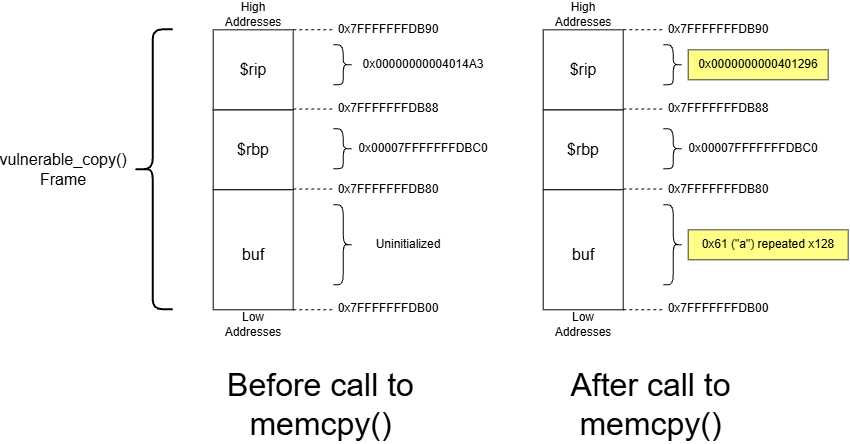

The diagram above was exported from draw.io. Its source (the exported page's mxGraphModel, read from the mxfile embedded in the PNG):
<mxGraphModel dx="975" dy="534" grid="1" gridSize="10" guides="1" tooltips="1" connect="1" arrows="1" fold="1" page="1" pageScale="1" pageWidth="1100" pageHeight="850" math="0" shadow="0">
  <root>
    <mxCell id="0" />
    <mxCell id="1" parent="0" />
    <mxCell id="cS8y_EuROGgGAC6AVoLQ-2" parent="1" style="whiteSpace=wrap;html=1;aspect=fixed;" value="" vertex="1">
      <mxGeometry height="80" width="80" x="360" y="280" as="geometry" />
    </mxCell>
    <mxCell id="cS8y_EuROGgGAC6AVoLQ-3" parent="1" style="whiteSpace=wrap;html=1;aspect=fixed;" value="" vertex="1">
      <mxGeometry height="80" width="80" x="360" y="200" as="geometry" />
    </mxCell>
    <mxCell id="cS8y_EuROGgGAC6AVoLQ-4" parent="1" style="rounded=0;whiteSpace=wrap;html=1;" value="" vertex="1">
      <mxGeometry height="120" width="80" x="360" y="360" as="geometry" />
    </mxCell>
    <mxCell id="cS8y_EuROGgGAC6AVoLQ-6" parent="1" style="shape=curlyBracket;whiteSpace=wrap;html=1;rounded=1;labelPosition=left;verticalLabelPosition=middle;align=right;verticalAlign=middle;strokeWidth=2;" value="" vertex="1">
      <mxGeometry height="280" width="40" x="280" y="200" as="geometry" />
    </mxCell>
    <mxCell id="cS8y_EuROGgGAC6AVoLQ-7" parent="1" style="text;html=1;whiteSpace=wrap;strokeColor=none;fillColor=none;align=center;verticalAlign=middle;rounded=0;" value="&lt;font style=&quot;font-size: 16px;&quot;&gt;$rip&lt;/font&gt;" vertex="1">
      <mxGeometry height="30" width="60" x="370" y="225" as="geometry" />
    </mxCell>
    <mxCell id="cS8y_EuROGgGAC6AVoLQ-8" parent="1" style="text;html=1;whiteSpace=wrap;strokeColor=none;fillColor=none;align=center;verticalAlign=middle;rounded=0;" value="&lt;font style=&quot;font-size: 16px;&quot;&gt;$rbp&lt;/font&gt;" vertex="1">
      <mxGeometry height="30" width="60" x="370" y="305" as="geometry" />
    </mxCell>
    <mxCell id="cS8y_EuROGgGAC6AVoLQ-9" parent="1" style="text;html=1;whiteSpace=wrap;strokeColor=none;fillColor=none;align=center;verticalAlign=middle;rounded=0;" value="&lt;font style=&quot;font-size: 16px;&quot;&gt;buf&lt;/font&gt;" vertex="1">
      <mxGeometry height="30" width="60" x="370" y="410" as="geometry" />
    </mxCell>
    <mxCell id="cS8y_EuROGgGAC6AVoLQ-10" parent="1" style="text;html=1;whiteSpace=wrap;strokeColor=none;fillColor=none;align=center;verticalAlign=middle;rounded=0;" value="High Addresses" vertex="1">
      <mxGeometry height="30" width="60" x="370" y="170" as="geometry" />
    </mxCell>
    <mxCell id="cS8y_EuROGgGAC6AVoLQ-11" parent="1" style="text;html=1;whiteSpace=wrap;strokeColor=none;fillColor=none;align=center;verticalAlign=middle;rounded=0;" value="Low Addresses" vertex="1">
      <mxGeometry height="30" width="60" x="370" y="480" as="geometry" />
    </mxCell>
    <mxCell id="cS8y_EuROGgGAC6AVoLQ-14" parent="1" style="text;html=1;whiteSpace=wrap;strokeColor=none;fillColor=none;align=center;verticalAlign=middle;rounded=0;" value="&lt;font style=&quot;font-size: 16px;&quot;&gt;vulnerable_copy()&lt;/font&gt;&lt;div&gt;&lt;font style=&quot;font-size: 16px;&quot;&gt;Frame&lt;/font&gt;&lt;/div&gt;" vertex="1">
      <mxGeometry height="30" width="60" x="180" y="325" as="geometry" />
    </mxCell>
    <mxCell id="cS8y_EuROGgGAC6AVoLQ-15" edge="1" parent="1" style="endArrow=none;html=1;rounded=0;dashed=1;" value="">
      <mxGeometry height="50" relative="1" width="50" as="geometry">
        <mxPoint x="440" y="480" as="sourcePoint" />
        <mxPoint x="480" y="480" as="targetPoint" />
      </mxGeometry>
    </mxCell>
    <mxCell id="cS8y_EuROGgGAC6AVoLQ-16" parent="1" style="text;html=1;whiteSpace=wrap;strokeColor=none;fillColor=none;align=center;verticalAlign=middle;rounded=0;" value="0x7FFFFFFFDB00" vertex="1">
      <mxGeometry height="30" width="110" x="480" y="464" as="geometry" />
    </mxCell>
    <mxCell id="cS8y_EuROGgGAC6AVoLQ-17" edge="1" parent="1" style="endArrow=none;html=1;rounded=0;dashed=1;" value="">
      <mxGeometry height="50" relative="1" width="50" as="geometry">
        <mxPoint x="440" y="279.31" as="sourcePoint" />
        <mxPoint x="480" y="279.31" as="targetPoint" />
      </mxGeometry>
    </mxCell>
    <mxCell id="cS8y_EuROGgGAC6AVoLQ-18" parent="1" style="text;html=1;whiteSpace=wrap;strokeColor=none;fillColor=none;align=center;verticalAlign=middle;rounded=0;" value="0x7FFFFFFFDB88" vertex="1">
      <mxGeometry height="30" width="110" x="480" y="264" as="geometry" />
    </mxCell>
    <mxCell id="cS8y_EuROGgGAC6AVoLQ-19" edge="1" parent="1" style="endArrow=none;html=1;rounded=0;dashed=1;" value="">
      <mxGeometry height="50" relative="1" width="50" as="geometry">
        <mxPoint x="440" y="359.31" as="sourcePoint" />
        <mxPoint x="480" y="359.31" as="targetPoint" />
      </mxGeometry>
    </mxCell>
    <mxCell id="cS8y_EuROGgGAC6AVoLQ-20" edge="1" parent="1" style="endArrow=none;html=1;rounded=0;dashed=1;" value="">
      <mxGeometry height="50" relative="1" width="50" as="geometry">
        <mxPoint x="440" y="200" as="sourcePoint" />
        <mxPoint x="480" y="200" as="targetPoint" />
      </mxGeometry>
    </mxCell>
    <mxCell id="cS8y_EuROGgGAC6AVoLQ-21" parent="1" style="text;html=1;whiteSpace=wrap;strokeColor=none;fillColor=none;align=center;verticalAlign=middle;rounded=0;" value="0x7FFFFFFFDB80" vertex="1">
      <mxGeometry height="30" width="110" x="480" y="345" as="geometry" />
    </mxCell>
    <mxCell id="cS8y_EuROGgGAC6AVoLQ-22" parent="1" style="text;html=1;whiteSpace=wrap;strokeColor=none;fillColor=none;align=center;verticalAlign=middle;rounded=0;" value="0x7FFFFFFFDB90" vertex="1">
      <mxGeometry height="30" width="110" x="480" y="185" as="geometry" />
    </mxCell>
    <mxCell id="cS8y_EuROGgGAC6AVoLQ-23" parent="1" style="shape=curlyBracket;whiteSpace=wrap;html=1;rounded=1;flipH=1;labelPosition=right;verticalLabelPosition=middle;align=left;verticalAlign=middle;legacyAnchorPoints=0;" value="" vertex="1">
      <mxGeometry height="40" width="20" x="480" y="215" as="geometry" />
    </mxCell>
    <mxCell id="cS8y_EuROGgGAC6AVoLQ-24" parent="1" style="text;html=1;whiteSpace=wrap;strokeColor=none;fillColor=none;align=center;verticalAlign=middle;rounded=0;autosize=1;resizable=0;" value="0x00000000004014A3" vertex="1">
      <mxGeometry height="30" width="140" x="500" y="220" as="geometry" />
    </mxCell>
    <mxCell id="cS8y_EuROGgGAC6AVoLQ-28" parent="1" style="shape=curlyBracket;whiteSpace=wrap;html=1;rounded=1;flipH=1;labelPosition=right;verticalLabelPosition=middle;align=left;verticalAlign=middle;legacyAnchorPoints=0;" value="" vertex="1">
      <mxGeometry height="40" width="20" x="480" y="299" as="geometry" />
    </mxCell>
    <mxCell id="cS8y_EuROGgGAC6AVoLQ-29" parent="1" style="text;html=1;whiteSpace=wrap;strokeColor=none;fillColor=none;align=center;verticalAlign=middle;rounded=0;autosize=1;resizable=0;" value="0x00007FFFFFFFDBC0" vertex="1">
      <mxGeometry height="30" width="150" x="495" y="304" as="geometry" />
    </mxCell>
    <mxCell id="cS8y_EuROGgGAC6AVoLQ-30" parent="1" style="shape=curlyBracket;whiteSpace=wrap;html=1;rounded=1;flipH=1;labelPosition=right;verticalLabelPosition=middle;align=left;verticalAlign=middle;legacyAnchorPoints=0;" value="" vertex="1">
      <mxGeometry height="80" width="20" x="480" y="375" as="geometry" />
    </mxCell>
    <mxCell id="cS8y_EuROGgGAC6AVoLQ-31" parent="1" style="text;html=1;whiteSpace=wrap;strokeColor=none;fillColor=none;align=center;verticalAlign=middle;rounded=0;autosize=1;resizable=0;" value="Uninitialized" vertex="1">
      <mxGeometry height="30" width="90" x="510" y="400" as="geometry" />
    </mxCell>
    <mxCell id="cS8y_EuROGgGAC6AVoLQ-32" parent="1" style="text;html=1;whiteSpace=wrap;strokeColor=none;fillColor=none;align=center;verticalAlign=middle;rounded=0;" value="&lt;font style=&quot;font-size: 32px;&quot;&gt;Before call to memcpy()&lt;/font&gt;" vertex="1">
      <mxGeometry height="30" width="195" x="370" y="560" as="geometry" />
    </mxCell>
    <mxCell id="cS8y_EuROGgGAC6AVoLQ-33" parent="1" style="whiteSpace=wrap;html=1;aspect=fixed;" value="" vertex="1">
      <mxGeometry height="80" width="80" x="690" y="280" as="geometry" />
    </mxCell>
    <mxCell id="cS8y_EuROGgGAC6AVoLQ-34" parent="1" style="whiteSpace=wrap;html=1;aspect=fixed;" value="" vertex="1">
      <mxGeometry height="80" width="80" x="690" y="200" as="geometry" />
    </mxCell>
    <mxCell id="cS8y_EuROGgGAC6AVoLQ-35" parent="1" style="rounded=0;whiteSpace=wrap;html=1;" value="" vertex="1">
      <mxGeometry height="120" width="80" x="690" y="360" as="geometry" />
    </mxCell>
    <mxCell id="cS8y_EuROGgGAC6AVoLQ-36" parent="1" style="text;html=1;whiteSpace=wrap;strokeColor=none;fillColor=none;align=center;verticalAlign=middle;rounded=0;" value="&lt;font style=&quot;font-size: 16px;&quot;&gt;$rip&lt;/font&gt;" vertex="1">
      <mxGeometry height="30" width="60" x="700" y="225" as="geometry" />
    </mxCell>
    <mxCell id="cS8y_EuROGgGAC6AVoLQ-37" parent="1" style="text;html=1;whiteSpace=wrap;strokeColor=none;fillColor=none;align=center;verticalAlign=middle;rounded=0;" value="&lt;font style=&quot;font-size: 16px;&quot;&gt;$rbp&lt;/font&gt;" vertex="1">
      <mxGeometry height="30" width="60" x="700" y="305" as="geometry" />
    </mxCell>
    <mxCell id="cS8y_EuROGgGAC6AVoLQ-38" parent="1" style="text;html=1;whiteSpace=wrap;strokeColor=none;fillColor=none;align=center;verticalAlign=middle;rounded=0;" value="&lt;font style=&quot;font-size: 16px;&quot;&gt;buf&lt;/font&gt;" vertex="1">
      <mxGeometry height="30" width="60" x="700" y="410" as="geometry" />
    </mxCell>
    <mxCell id="cS8y_EuROGgGAC6AVoLQ-39" parent="1" style="text;html=1;whiteSpace=wrap;strokeColor=none;fillColor=none;align=center;verticalAlign=middle;rounded=0;" value="High Addresses" vertex="1">
      <mxGeometry height="30" width="60" x="700" y="170" as="geometry" />
    </mxCell>
    <mxCell id="cS8y_EuROGgGAC6AVoLQ-40" parent="1" style="text;html=1;whiteSpace=wrap;strokeColor=none;fillColor=none;align=center;verticalAlign=middle;rounded=0;" value="Low Addresses" vertex="1">
      <mxGeometry height="30" width="60" x="700" y="480" as="geometry" />
    </mxCell>
    <mxCell id="cS8y_EuROGgGAC6AVoLQ-41" edge="1" parent="1" style="endArrow=none;html=1;rounded=0;dashed=1;" value="">
      <mxGeometry height="50" relative="1" width="50" as="geometry">
        <mxPoint x="770" y="480" as="sourcePoint" />
        <mxPoint x="810" y="480" as="targetPoint" />
      </mxGeometry>
    </mxCell>
    <mxCell id="cS8y_EuROGgGAC6AVoLQ-42" parent="1" style="text;html=1;whiteSpace=wrap;strokeColor=none;fillColor=none;align=center;verticalAlign=middle;rounded=0;" value="0x7FFFFFFFDB00" vertex="1">
      <mxGeometry height="30" width="110" x="810" y="464" as="geometry" />
    </mxCell>
    <mxCell id="cS8y_EuROGgGAC6AVoLQ-43" edge="1" parent="1" style="endArrow=none;html=1;rounded=0;dashed=1;" value="">
      <mxGeometry height="50" relative="1" width="50" as="geometry">
        <mxPoint x="770" y="279.30999999999995" as="sourcePoint" />
        <mxPoint x="810" y="279.30999999999995" as="targetPoint" />
      </mxGeometry>
    </mxCell>
    <mxCell id="cS8y_EuROGgGAC6AVoLQ-44" parent="1" style="text;html=1;whiteSpace=wrap;strokeColor=none;fillColor=none;align=center;verticalAlign=middle;rounded=0;" value="0x7FFFFFFFDB88" vertex="1">
      <mxGeometry height="30" width="110" x="810" y="264" as="geometry" />
    </mxCell>
    <mxCell id="cS8y_EuROGgGAC6AVoLQ-45" edge="1" parent="1" style="endArrow=none;html=1;rounded=0;dashed=1;" value="">
      <mxGeometry height="50" relative="1" width="50" as="geometry">
        <mxPoint x="770" y="359.30999999999995" as="sourcePoint" />
        <mxPoint x="810" y="359.30999999999995" as="targetPoint" />
      </mxGeometry>
    </mxCell>
    <mxCell id="cS8y_EuROGgGAC6AVoLQ-46" edge="1" parent="1" style="endArrow=none;html=1;rounded=0;dashed=1;" value="">
      <mxGeometry height="50" relative="1" width="50" as="geometry">
        <mxPoint x="770" y="200" as="sourcePoint" />
        <mxPoint x="810" y="200" as="targetPoint" />
      </mxGeometry>
    </mxCell>
    <mxCell id="cS8y_EuROGgGAC6AVoLQ-47" parent="1" style="text;html=1;whiteSpace=wrap;strokeColor=none;fillColor=none;align=center;verticalAlign=middle;rounded=0;" value="0x7FFFFFFFDB80" vertex="1">
      <mxGeometry height="30" width="110" x="810" y="345" as="geometry" />
    </mxCell>
    <mxCell id="cS8y_EuROGgGAC6AVoLQ-48" parent="1" style="text;html=1;whiteSpace=wrap;strokeColor=none;fillColor=none;align=center;verticalAlign=middle;rounded=0;" value="0x7FFFFFFFDB90" vertex="1">
      <mxGeometry height="30" width="110" x="810" y="185" as="geometry" />
    </mxCell>
    <mxCell id="cS8y_EuROGgGAC6AVoLQ-49" parent="1" style="shape=curlyBracket;whiteSpace=wrap;html=1;rounded=1;flipH=1;labelPosition=right;verticalLabelPosition=middle;align=left;verticalAlign=middle;legacyAnchorPoints=0;" value="" vertex="1">
      <mxGeometry height="40" width="20" x="810" y="215" as="geometry" />
    </mxCell>
    <mxCell id="cS8y_EuROGgGAC6AVoLQ-50" parent="1" style="text;html=1;whiteSpace=wrap;strokeColor=#36393d;fillColor=#ffff88;align=center;verticalAlign=middle;rounded=0;autosize=1;resizable=0;" value="0x0000000000401296" vertex="1">
      <mxGeometry height="30" width="140" x="835" y="220" as="geometry" />
    </mxCell>
    <mxCell id="cS8y_EuROGgGAC6AVoLQ-51" parent="1" style="shape=curlyBracket;whiteSpace=wrap;html=1;rounded=1;flipH=1;labelPosition=right;verticalLabelPosition=middle;align=left;verticalAlign=middle;legacyAnchorPoints=0;" value="" vertex="1">
      <mxGeometry height="40" width="20" x="810" y="299" as="geometry" />
    </mxCell>
    <mxCell id="cS8y_EuROGgGAC6AVoLQ-52" parent="1" style="text;html=1;whiteSpace=wrap;strokeColor=none;fillColor=none;align=center;verticalAlign=middle;rounded=0;autosize=1;resizable=0;" value="0x00007FFFFFFFDBC0" vertex="1">
      <mxGeometry height="30" width="150" x="825" y="304" as="geometry" />
    </mxCell>
    <mxCell id="cS8y_EuROGgGAC6AVoLQ-53" parent="1" style="shape=curlyBracket;whiteSpace=wrap;html=1;rounded=1;flipH=1;labelPosition=right;verticalLabelPosition=middle;align=left;verticalAlign=middle;legacyAnchorPoints=0;" value="" vertex="1">
      <mxGeometry height="80" width="20" x="810" y="375" as="geometry" />
    </mxCell>
    <mxCell id="cS8y_EuROGgGAC6AVoLQ-54" parent="1" style="text;html=1;whiteSpace=wrap;align=center;verticalAlign=middle;rounded=0;autosize=1;resizable=0;shadow=0;fillColor=#ffff88;strokeColor=#36393d;" value="0x61 (&quot;a&quot;) repeated x128" vertex="1">
      <mxGeometry height="30" width="160" x="835" y="400" as="geometry" />
    </mxCell>
    <mxCell id="cS8y_EuROGgGAC6AVoLQ-56" parent="1" style="text;html=1;whiteSpace=wrap;strokeColor=none;fillColor=none;align=center;verticalAlign=middle;rounded=0;" value="&lt;font style=&quot;font-size: 32px;&quot;&gt;After call to memcpy()&lt;/font&gt;" vertex="1">
      <mxGeometry height="30" width="195" x="700" y="560" as="geometry" />
    </mxCell>
  </root>
</mxGraphModel>